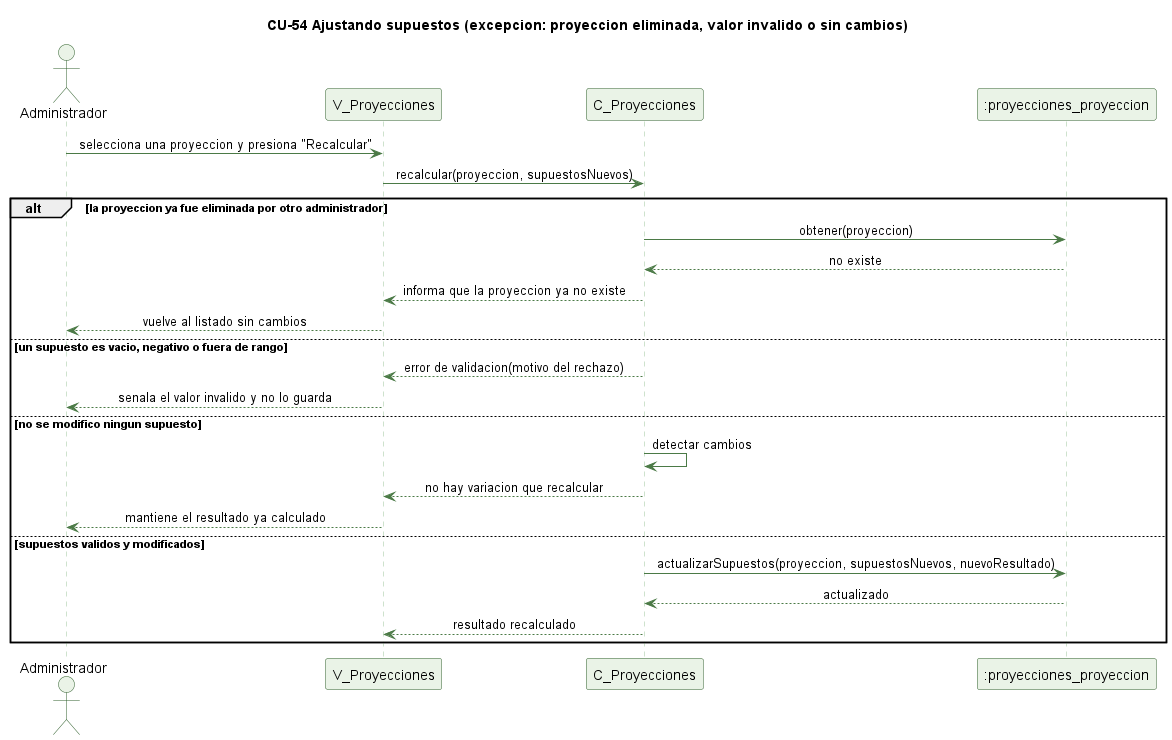

The diagram above was rendered by PlantUML. Its source (embedded in the PNG):
@startuml cu54-ajustar-supuestos-excepcion
' CU-54 Ajustando los supuestos de una proyeccion - flujo de excepcion
skinparam backgroundColor #FFFFFF
skinparam shadowing false
skinparam defaultFontName Helvetica
skinparam sequenceMessageAlign center
skinparam ParticipantBackgroundColor #EAF3E7
skinparam ParticipantBorderColor #2E5E2A
skinparam ActorBackgroundColor #EAF3E7
skinparam ActorBorderColor #2E5E2A
skinparam sequenceLifeLineBorderColor #9CC49A
skinparam ArrowColor #4B7A46

title CU-54 Ajustando supuestos (excepcion: proyeccion eliminada, valor invalido o sin cambios)

actor Administrador
participant "V_Proyecciones" as V
participant "C_Proyecciones" as C
participant ":proyecciones_proyeccion" as P

Administrador -> V : selecciona una proyeccion y presiona "Recalcular"
V -> C : recalcular(proyeccion, supuestosNuevos)
alt la proyeccion ya fue eliminada por otro administrador
  C -> P : obtener(proyeccion)
  P --> C : no existe
  C --> V : informa que la proyeccion ya no existe
  V --> Administrador : vuelve al listado sin cambios
else un supuesto es vacio, negativo o fuera de rango
  C --> V : error de validacion(motivo del rechazo)
  V --> Administrador : senala el valor invalido y no lo guarda
else no se modifico ningun supuesto
  C -> C : detectar cambios
  C --> V : no hay variacion que recalcular
  V --> Administrador : mantiene el resultado ya calculado
else supuestos validos y modificados
  C -> P : actualizarSupuestos(proyeccion, supuestosNuevos, nuevoResultado)
  P --> C : actualizado
  C --> V : resultado recalculado
end

@enduml